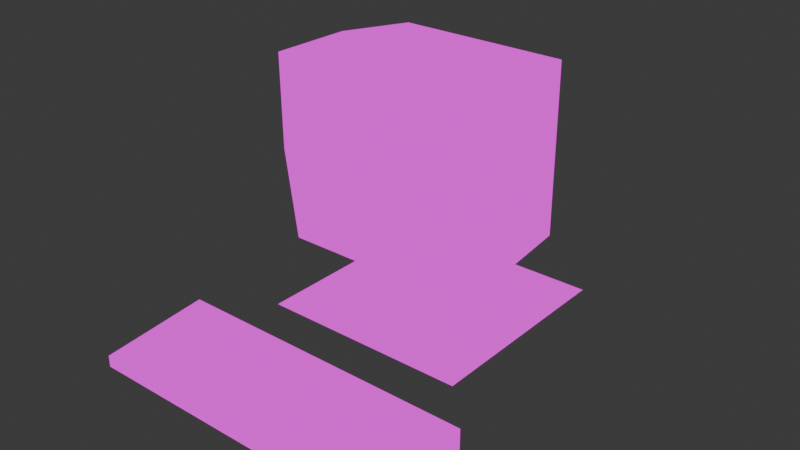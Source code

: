 # Source: pc.blend  (saved by Blender 4.5.90; exported with 4.5.12 LTS)
import bpy
from mathutils import Matrix  # noqa: F401  (used for matrix-valued properties, if any)

bpy.ops.wm.read_factory_settings(use_empty=True)
scene = bpy.context.scene
scene.name = 'Scene'

# ---- collections
col_collection = bpy.data.collections.new('Collection'); scene.collection.children.link(col_collection)

# ---- images (referenced by path relative to the original .blend; pixels are not part of the script)
import os
ASSET_DIR = os.environ.get("B2B_ASSET_DIR", "")  # directory of the original .blend (textures are referenced by path, not embedded)
HERE = os.path.dirname(os.path.abspath(__file__))  # packed textures are extracted next to this script under _unpacked/

def load_image(name, relpath, width, height, colorspace="sRGB"):
    """Load a texture the original file referenced (path relative to the .blend, or extracted next to this script)."""
    p = next((c for c in (os.path.join(HERE, relpath), os.path.join(ASSET_DIR, relpath)) if relpath and os.path.exists(c)), "")
    if p:
        img = bpy.data.images.load(p, check_existing=True)
        img.name = name
    else:  # same state as the original file: an image datablock whose file is absent (Cycles renders it pink)
        img = bpy.data.images.new(name, width, height)
        img.source = "FILE"
        img.filepath = "//" + (relpath or name)
    img.colorspace_settings.name = colorspace
    return img
img_textura_pc_png = load_image('Textura pc.png', 'Textura pc.png', 1024, 1024, 'sRGB')

# ---- materials (node trees are filled in below, after node groups)
mat_material_001 = bpy.data.materials.new('Material.001')
mat_material = bpy.data.materials.new('Material')
mat_material_002 = bpy.data.materials.new('Material.002')

# ---- material node trees
mat_material_001.use_nodes = True; mat_material_001.node_tree.nodes.clear()
_N = mat_material_001.node_tree.nodes; _L = mat_material_001.node_tree.links
n0 = _N.new('ShaderNodeOutputMaterial'); n0.name = 'Material Output'; n0.location = (200, 100)
n1 = _N.new('ShaderNodeEmission'); n1.name = 'Emission'; n1.location = (-200, 100)
n2 = _N.new('ShaderNodeTexImage'); n2.name = 'Image Texture'; n2.location = (-490, 80)
n2.image = img_textura_pc_png
n2.interpolation = 'Closest'
_L.new(n1.outputs[0], n0.inputs[0])
_L.new(n2.outputs[0], n1.inputs[0])
n0.is_active_output = True
mat_material.use_nodes = True; mat_material.node_tree.nodes.clear()
_N = mat_material.node_tree.nodes; _L = mat_material.node_tree.links
n0 = _N.new('ShaderNodeOutputMaterial'); n0.name = 'Material Output'; n0.location = (200, 100)
n1 = _N.new('ShaderNodeEmission'); n1.name = 'Emission'; n1.location = (-200, 100)
n2 = _N.new('ShaderNodeTexImage'); n2.name = 'Image Texture'; n2.location = (-490, 80)
n2.image = img_textura_pc_png
n2.interpolation = 'Closest'
_L.new(n1.outputs[0], n0.inputs[0])
_L.new(n2.outputs[0], n1.inputs[0])
n0.is_active_output = True
mat_material_002.use_nodes = True; mat_material_002.node_tree.nodes.clear()
_N = mat_material_002.node_tree.nodes; _L = mat_material_002.node_tree.links
n0 = _N.new('ShaderNodeOutputMaterial'); n0.name = 'Material Output'; n0.location = (200, 100)
n1 = _N.new('ShaderNodeEmission'); n1.name = 'Emission'; n1.location = (-200, 100)
n2 = _N.new('ShaderNodeTexImage'); n2.name = 'Image Texture'; n2.location = (-490, 80)
n2.image = img_textura_pc_png
n2.interpolation = 'Closest'
_L.new(n1.outputs[0], n0.inputs[0])
_L.new(n2.outputs[0], n1.inputs[0])
n0.is_active_output = True

# ---- world
world_world = bpy.data.worlds.new('World'); scene.world = world_world
world_world.use_nodes = True; world_world.node_tree.nodes.clear()
_N = world_world.node_tree.nodes; _L = world_world.node_tree.links
n0 = _N.new('ShaderNodeOutputWorld'); n0.name = 'World Output'; n0.location = (200, 100)
n1 = _N.new('ShaderNodeBackground'); n1.name = 'Background'; n1.location = (-200, 100)
n1.inputs[0].default_value = (0.05088, 0.05088, 0.05088, 1.0)
_L.new(n1.outputs[0], n0.inputs[0])
n0.is_active_output = True
world_world.color = (0.05088, 0.05088, 0.05088)
world_world.sun_shadow_jitter_overblur = 0.0

# ---- meshes
me_cube_001 = bpy.data.meshes.new('Cube.001')
me_cube_001.from_pydata([(0.3466, -0.3466, -1.0), (0.9161, -1.0, 0.8176), (0.3466, 0.3466, -1.0), (1.0, 0.7824, 1.0), (1.0, 0.7824, -1.0), (0.7815, -1.0, -0.8225), (0.3466, 0.3466, -1.401), (0.3466, -0.3466, -1.401), (1.221, 1.221, -1.801), (1.221, -1.221, -1.801), (1.236, -1.0, 1.063), (1.068, -1.0, -1.0), (0.0, 1.0, -1.0), (0.0, 0.7824, 1.0), (0.0, -1.0, -1.0), (0.0, -1.0, 1.149), (0.0, 0.3466, -1.0), (0.0, -0.3466, -1.0), (0.0, 0.3466, -1.401), (0.0, -0.3466, -1.401), (0.0, 1.221, -1.801), (0.0, -1.221, -1.801), (0.0, -1.0, -0.8636), (0.0, -1.0, 0.8636), (1.0, 0.7824, 0.0), (1.221, -1.0, 0.006567), (0.9491, -1.0, -0.02298), (0.0, -1.204, 0.0), (0.0, 1.212, 0.4637), (0.7176, 1.212, 0.4637), (0.7176, 1.212, 0.0), (0.7176, 1.212, -0.4637), (0.0, 1.212, -0.4637), (0.0, 1.212, 0.0), (1.091, -0.1088, -1.0), (1.175, -0.1088, 1.078), (0.3466, 0.0, -1.0), (0.3466, 0.0, -1.401), (1.221, 0.0, -1.801), (0.0, 0.0, -1.801), (0.0, -0.1088, 1.179), (1.22, -0.1088, 0.003284), (-0.3466, -0.3466, -1.0), (-0.9161, -1.0, 0.8176), (-0.3466, 0.3466, -1.0), (-1.0, 0.7824, 1.0), (-1.0, 0.7824, -1.0), (-0.7815, -1.0, -0.8225), (-0.3466, 0.3466, -1.401), (-0.3466, -0.3466, -1.401), (-1.221, 1.221, -1.801), (-1.221, -1.221, -1.801), (-1.236, -1.0, 1.063), (-1.068, -1.0, -1.0), (-1.0, 0.7824, 0.0), (-1.221, -1.0, 0.006567), (-0.9491, -1.0, -0.02298), (-0.7176, 1.212, 0.4637), (-0.7176, 1.212, 0.0), (-0.7176, 1.212, -0.4637), (-1.091, -0.1088, -1.0), (-1.175, -0.1088, 1.078), (-0.3466, 0.0, -1.0), (-0.3466, 0.0, -1.401), (-1.221, 0.0, -1.801), (-1.22, -0.1088, 0.003284)], [], [(13, 3, 29, 28), (41, 35, 10, 25), (36, 0, 7, 37), (36, 2, 4, 34), (17, 0, 11, 14), (37, 7, 9, 38), (16, 2, 6, 18), (39, 38, 9, 21), (18, 6, 8, 20), (26, 5, 11, 25), (23, 1, 10, 15), (5, 22, 14, 11), (7, 19, 21, 9), (0, 17, 19, 7), (2, 16, 12, 4), (35, 40, 15, 10), (26, 1, 23, 27), (5, 26, 27, 22), (1, 26, 25, 10), (34, 41, 25, 11), (24, 4, 31, 30), (33, 28, 29, 30), (32, 33, 30, 31), (4, 12, 32, 31), (3, 24, 30, 29), (4, 24, 41, 34), (3, 13, 40, 35), (20, 8, 38, 39), (6, 37, 38, 8), (0, 36, 34, 11), (2, 36, 37, 6), (24, 3, 35, 41), (13, 28, 57, 45), (65, 55, 52, 61), (62, 63, 49, 42), (62, 60, 46, 44), (17, 14, 53, 42), (63, 64, 51, 49), (16, 18, 48, 44), (39, 21, 51, 64), (18, 20, 50, 48), (56, 55, 53, 47), (23, 15, 52, 43), (47, 53, 14, 22), (49, 51, 21, 19), (42, 49, 19, 17), (44, 46, 12, 16), (61, 52, 15, 40), (56, 27, 23, 43), (47, 22, 27, 56), (43, 52, 55, 56), (60, 53, 55, 65), (54, 58, 59, 46), (33, 58, 57, 28), (32, 59, 58, 33), (46, 59, 32, 12), (45, 57, 58, 54), (46, 60, 65, 54), (45, 61, 40, 13), (20, 39, 64, 50), (48, 50, 64, 63), (42, 53, 60, 62), (44, 48, 63, 62), (54, 65, 61, 45)])
_uv = me_cube_001.uv_layers.new(name='UVMap')
_uv.uv.foreach_set('vector', [0.3583, 1.042, 0.1584, 1.042, 0.2148, 0.9749, 0.3583, 0.9749, 0.1466, 0.5521, 0.2716, 0.5521, 0.2716, 0.6771, 0.1466, 0.6771, 0.5263, 0.5812, 0.5324, 0.5794, 0.5319, 0.5148, 0.5259, 0.5214, 0.5263, 0.5812, 0.521, 0.5827, 0.5994, 0.5843, 0.6428, 0.5806, 0.4761, 0.5794, 0.5324, 0.5794, 0.6855, 0.5752, 0.4807, 0.5752, 0.5259, 0.5214, 0.5319, 0.5148, 0.7282, 0.4121, 0.6557, 0.4619, 0.4726, 0.5827, 0.521, 0.5827, 0.5207, 0.527, 0.4725, 0.527, 0.474, 0.4622, 0.6557, 0.4619, 0.7282, 0.4121, 0.4822, 0.4126, 0.4725, 0.527, 0.5207, 0.527, 0.6132, 0.4911, 0.4692, 0.4913, 0.3166, 0.4968, 0.2934, 0.3862, 0.3331, 0.3617, 0.3542, 0.5009, 0.1853, 0.6195, 0.312, 0.6131, 0.3563, 0.6471, 0.1853, 0.6589, 0.2934, 0.3862, 0.1853, 0.3805, 0.1853, 0.3617, 0.3331, 0.3617, 0.5319, 0.5148, 0.476, 0.5149, 0.4822, 0.4126, 0.7282, 0.4121, 0.5324, 0.5794, 0.4761, 0.5794, 0.476, 0.5149, 0.5319, 0.5148, 0.521, 0.5827, 0.4726, 0.5827, 0.4701, 0.585, 0.5994, 0.5843, 0.7046, 0.5546, 0.4705, 0.5546, 0.4705, 0.3771, 0.7167, 0.3771, 0.9668, 0.8265, 0.9668, 0.9435, 0.8324, 0.9435, 0.8324, 0.8265, 0.9668, 0.7124, 0.9668, 0.8265, 0.8324, 0.8265, 0.8324, 0.7124, 0.312, 0.6131, 0.3166, 0.4968, 0.3542, 0.5009, 0.3563, 0.6471, 0.02156, 0.5521, 0.1466, 0.5521, 0.1466, 0.6771, 0.02156, 0.6771, 0.1584, 0.8416, 0.1584, 0.6416, 0.2148, 0.7083, 0.2148, 0.8416, 0.3583, 0.8416, 0.3583, 0.9749, 0.2148, 0.9749, 0.2148, 0.8416, 0.3583, 0.7083, 0.3583, 0.8416, 0.2148, 0.8416, 0.2148, 0.7083, 0.1584, 0.6416, 0.3583, 0.6416, 0.3583, 0.7083, 0.2148, 0.7083, 0.1584, 0.9639, 0.1584, 0.7639, 0.2148, 0.8416, 0.2148, 0.8973, 0.02156, 0.4271, 0.1466, 0.4271, 0.1466, 0.5521, 0.02156, 0.5521, 0.6992, 0.6559, 0.5, 0.6559, 0.5, 0.4783, 0.7341, 0.4783, 0.4692, 0.4913, 0.6132, 0.4911, 0.6557, 0.4619, 0.474, 0.4622, 0.5207, 0.527, 0.5259, 0.5214, 0.6557, 0.4619, 0.6132, 0.4911, 0.5324, 0.5794, 0.5263, 0.5812, 0.6428, 0.5806, 0.6855, 0.5752, 0.521, 0.5827, 0.5263, 0.5812, 0.5259, 0.5214, 0.5207, 0.527, 0.1466, 0.4271, 0.2716, 0.4271, 0.2716, 0.5521, 0.1466, 0.5521, 0.3583, 1.042, 0.3583, 0.9749, 0.5018, 0.9749, 0.5583, 1.042, 0.5, 0.4577, 0.5, 0.5827, 0.625, 0.5827, 0.625, 0.4577, 0.4223, 0.5812, 0.4224, 0.5214, 0.4201, 0.5149, 0.42, 0.5794, 0.4223, 0.5812, 0.3074, 0.5807, 0.3426, 0.5843, 0.4242, 0.5827, 0.4761, 0.5794, 0.4807, 0.5752, 0.2768, 0.5753, 0.42, 0.5794, 0.4224, 0.5214, 0.2929, 0.4624, 0.2374, 0.4131, 0.4201, 0.5149, 0.4726, 0.5827, 0.4725, 0.527, 0.4243, 0.5271, 0.4242, 0.5827, 0.474, 0.4622, 0.4822, 0.4126, 0.2374, 0.4131, 0.2929, 0.4624, 0.4725, 0.527, 0.4692, 0.4913, 0.3255, 0.4914, 0.4243, 0.5271, 0.05401, 0.4968, 0.01646, 0.5009, 0.0375, 0.3617, 0.0772, 0.3862, 0.1853, 0.6195, 0.1853, 0.6589, 0.01434, 0.6471, 0.05857, 0.6131, 0.0772, 0.3862, 0.0375, 0.3617, 0.1853, 0.3617, 0.1853, 0.3805, 0.4201, 0.5149, 0.2374, 0.4131, 0.4822, 0.4126, 0.476, 0.5149, 0.42, 0.5794, 0.4201, 0.5149, 0.476, 0.5149, 0.4761, 0.5794, 0.4242, 0.5827, 0.3426, 0.5843, 0.4701, 0.585, 0.4726, 0.5827, 0.2364, 0.5546, 0.2243, 0.3771, 0.4705, 0.3771, 0.4705, 0.5546, 0.698, 0.8265, 0.8324, 0.8265, 0.8324, 0.9435, 0.698, 0.9435, 0.698, 0.7124, 0.8324, 0.7124, 0.8324, 0.8265, 0.698, 0.8265, 0.05857, 0.6131, 0.01434, 0.6471, 0.01646, 0.5009, 0.05401, 0.4968, 0.375, 0.4577, 0.375, 0.5827, 0.5, 0.5827, 0.5, 0.4577, 0.5583, 0.8416, 0.5018, 0.8416, 0.5018, 0.7083, 0.5583, 0.6416, 0.3583, 0.8416, 0.5018, 0.8416, 0.5018, 0.9749, 0.3583, 0.9749, 0.3583, 0.7083, 0.5018, 0.7083, 0.5018, 0.8416, 0.3583, 0.8416, 0.5583, 0.6416, 0.5018, 0.7083, 0.3583, 0.7083, 0.3583, 0.6416, 0.5583, 1.042, 0.5018, 0.9749, 0.5018, 0.8416, 0.5583, 0.8416, 0.375, 0.4241, 0.375, 0.5491, 0.5, 0.5491, 0.5, 0.4241, 0.3008, 0.6559, 0.2659, 0.4783, 0.5, 0.4783, 0.5, 0.6559, 0.4692, 0.4913, 0.474, 0.4622, 0.2929, 0.4624, 0.3255, 0.4914, 0.4243, 0.5271, 0.3255, 0.4914, 0.2929, 0.4624, 0.4224, 0.5214, 0.42, 0.5794, 0.2768, 0.5753, 0.3074, 0.5807, 0.4223, 0.5812, 0.4242, 0.5827, 0.4243, 0.5271, 0.4224, 0.5214, 0.4223, 0.5812, 0.5, 0.4241, 0.5, 0.5491, 0.625, 0.5491, 0.625, 0.4241])
me_cube_001.materials.append(mat_material_001)
me_cube_001.update()
me_cube = bpy.data.meshes.new('Cube')
me_cube.from_pydata([(-1.0, -1.0, -0.1056), (-1.0, -1.0, 1.0), (-1.0, 1.0, -1.0), (-1.0, 1.0, 1.0), (1.0, -1.0, -0.1056), (1.0, -1.0, 1.0), (1.0, 1.0, -1.0), (1.0, 1.0, 1.0)], [], [(0, 1, 3, 2), (2, 3, 7, 6), (6, 7, 5, 4), (4, 5, 1, 0), (2, 6, 4, 0), (7, 3, 1, 5)])
_uv = me_cube.uv_layers.new(name='UVMap')
_uv.uv.foreach_set('vector', [0.1758, 0.2657, 0.1758, 0.2657, 0.1758, 0.3324, 0.1758, 0.3324, 0.1758, 0.3324, 0.1758, 0.3324, 0.4019, 0.3324, 0.4019, 0.3324, 0.4019, 0.3324, 0.4019, 0.3324, 0.4019, 0.2657, 0.4019, 0.2657, 0.4019, 0.2657, 0.4019, 0.2657, 0.1758, 0.2657, 0.1758, 0.2657, 0.05932, 0.2242, 0.5184, 0.2242, 0.5184, 0.08876, 0.05932, 0.08876, 0.5184, 0.3446, 0.05932, 0.3446, 0.05932, 0.2502, 0.5184, 0.2502])
me_cube.materials.append(mat_material)
me_cube.update()
me_cube_002 = bpy.data.meshes.new('Cube.002')
me_cube_002.from_pydata([(-1.0, -1.0, -1.0), (-1.0, -1.0, 0.5575), (-0.6221, 4.527, -1.0), (-0.6221, 4.527, 0.2632), (1.0, -1.0, -1.0), (1.0, -1.0, 0.5575), (0.6221, 4.527, -1.0), (0.6221, 4.527, 0.2632), (-1.0, 1.484, -1.0), (-1.152, 1.484, 1.0), (1.0, 1.484, -1.0), (1.152, 1.484, 1.0)], [], [(8, 9, 3, 2), (2, 3, 7, 6), (10, 11, 5, 4), (4, 5, 1, 0), (8, 10, 4, 0), (11, 9, 1, 5), (7, 3, 9, 11), (2, 6, 10, 8), (6, 7, 11, 10), (0, 1, 9, 8)])
_uv = me_cube_002.uv_layers.new(name='UVMap')
_uv.uv.foreach_set('vector', [0.7994, 0.4141, 0.7954, 0.4141, 0.8095, 0.4551, 0.8095, 0.4551, 0.8095, 0.4551, 0.8095, 0.4551, 0.8426, 0.4551, 0.8426, 0.4551, 0.8527, 0.4141, 0.8567, 0.4141, 0.8527, 0.362, 0.8527, 0.362, 0.8527, 0.362, 0.8527, 0.362, 0.7994, 0.362, 0.7994, 0.362, 0.7994, 0.4141, 0.8527, 0.4141, 0.8527, 0.362, 0.7994, 0.362, 0.8567, 0.4141, 0.7954, 0.4141, 0.7994, 0.362, 0.8527, 0.362, 0.8426, 0.4551, 0.8095, 0.4551, 0.7954, 0.4141, 0.8567, 0.4141, 0.8095, 0.4551, 0.8426, 0.4551, 0.8527, 0.4141, 0.7994, 0.4141, 0.8426, 0.4551, 0.8426, 0.4551, 0.8567, 0.4141, 0.8527, 0.4141, 0.7994, 0.362, 0.7994, 0.362, 0.7954, 0.4141, 0.7994, 0.4141])
me_cube_002.materials.append(mat_material_002)
me_cube_002.update()

# ---- objects
ob_pc = bpy.data.objects.new('Pc', me_cube_001)
ob_teclado = bpy.data.objects.new('Teclado', me_cube)
ob_raton = bpy.data.objects.new('Raton', me_cube_002)

# ---- transforms, parenting, visibility, modifiers, constraints
ob_pc.location = (0.0, 0.0, 0.0)
ob_teclado.location = (0.0, -2.469, -1.788)
ob_teclado.scale = (1.793, 0.6154, -0.1204)
ob_raton.location = (2.201, -2.391, -1.917)
ob_raton.scale = (0.1781, 0.1126, 0.1126)

# ---- collection membership
col_collection.objects.link(ob_pc)
col_collection.objects.link(ob_teclado)
col_collection.objects.link(ob_raton)

# ---- scene / render settings (as saved in the file)
scene.frame_start = 1; scene.frame_end = 250; scene.frame_set(1)
scene.render.engine = 'BLENDER_EEVEE_NEXT'
bpy.context.view_layer.update()

# ---- added for rendering (the .blend has no active camera): camera
cam_auto = bpy.data.cameras.new('AutoCamera')
cam_auto.lens = 50.0
cam_auto.sensor_width = 36.0
cam_auto.clip_end = 1000.0
ob_auto_camera = bpy.data.objects.new('AutoCamera', cam_auto)
scene.collection.objects.link(ob_auto_camera)
ob_auto_camera.location = (6.61352, -8.49974, 4.62042)
ob_auto_camera.rotation_euler = (1.09748, -7.21219e-08, 0.694738)
scene.camera = ob_auto_camera
bpy.context.view_layer.update()
